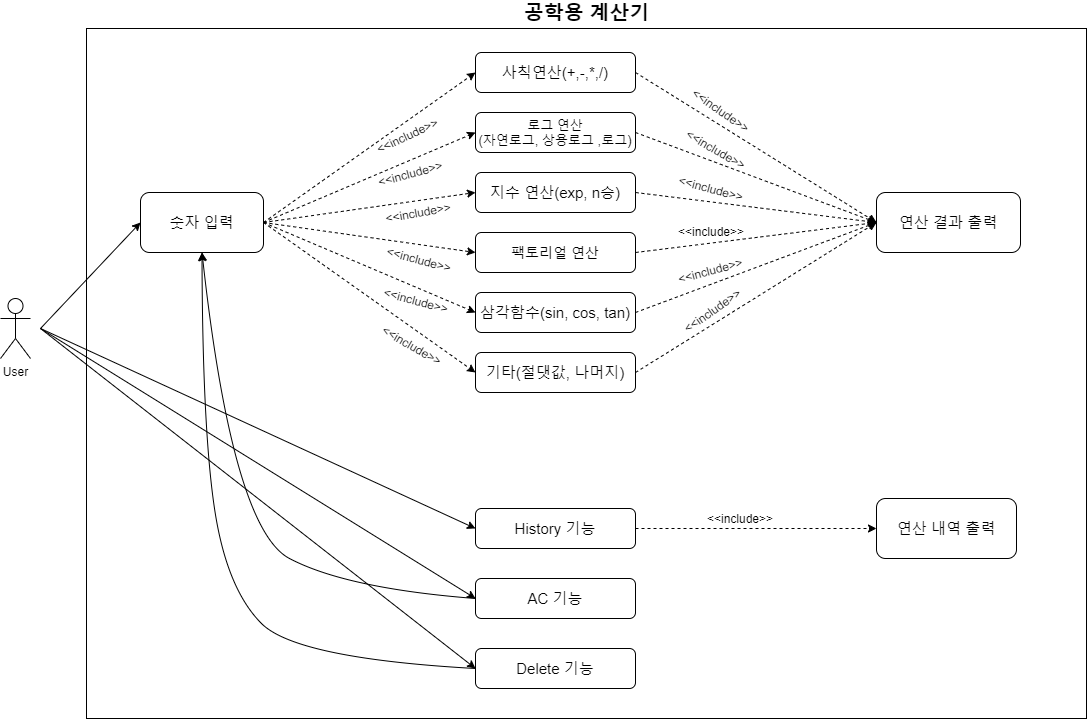

The diagram above was exported from draw.io. Its source (the exported page's mxGraphModel, read from the mxfile embedded in the PNG):
<mxGraphModel dx="1136" dy="1064" grid="1" gridSize="10" guides="1" tooltips="1" connect="1" arrows="1" fold="1" page="1" pageScale="1" pageWidth="1169" pageHeight="827" background="#ffffff" math="0" shadow="0">
  <root>
    <mxCell id="WIyWlLk6GJQsqaUBKTNV-0" />
    <mxCell id="WIyWlLk6GJQsqaUBKTNV-1" parent="WIyWlLk6GJQsqaUBKTNV-0" />
    <mxCell id="T2oh0wW3ENWPP_WhdO72-10" value="" style="rounded=0;whiteSpace=wrap;html=1;fillColor=none;" vertex="1" parent="WIyWlLk6GJQsqaUBKTNV-1">
      <mxGeometry x="140" y="80" width="1000" height="690" as="geometry" />
    </mxCell>
    <mxCell id="WIyWlLk6GJQsqaUBKTNV-3" value="&lt;font style=&quot;font-size: 15px&quot;&gt;사칙연산(+,-,*,/)&lt;br&gt;&lt;/font&gt;" style="rounded=1;whiteSpace=wrap;html=1;fontSize=12;glass=0;strokeWidth=1;shadow=0;" parent="WIyWlLk6GJQsqaUBKTNV-1" vertex="1">
      <mxGeometry x="529" y="104" width="160" height="40" as="geometry" />
    </mxCell>
    <mxCell id="WIyWlLk6GJQsqaUBKTNV-7" value="&lt;font style=&quot;font-size: 13px&quot;&gt;로그 연산&lt;br&gt;(자연로그, 상용로그 ,로그)&lt;br&gt;&lt;/font&gt;" style="rounded=1;whiteSpace=wrap;html=1;fontSize=12;glass=0;strokeWidth=1;shadow=0;" parent="WIyWlLk6GJQsqaUBKTNV-1" vertex="1">
      <mxGeometry x="529" y="164" width="160" height="40" as="geometry" />
    </mxCell>
    <mxCell id="WIyWlLk6GJQsqaUBKTNV-11" value="&lt;font style=&quot;font-size: 15px&quot;&gt;지수 연산(exp, n승)&lt;/font&gt;" style="rounded=1;whiteSpace=wrap;html=1;fontSize=12;glass=0;strokeWidth=1;shadow=0;" parent="WIyWlLk6GJQsqaUBKTNV-1" vertex="1">
      <mxGeometry x="529" y="224" width="160" height="40" as="geometry" />
    </mxCell>
    <mxCell id="k9pR_GYhnGB_hlbsBlis-1" value="&lt;span style=&quot;font-size: 15px&quot;&gt;삼각함수(sin, cos, tan)&lt;/span&gt;" style="rounded=1;whiteSpace=wrap;html=1;fontSize=12;glass=0;strokeWidth=1;shadow=0;" parent="WIyWlLk6GJQsqaUBKTNV-1" vertex="1">
      <mxGeometry x="529" y="344" width="160" height="40" as="geometry" />
    </mxCell>
    <mxCell id="k9pR_GYhnGB_hlbsBlis-2" value="&lt;span style=&quot;font-size: 15px&quot;&gt;기타(절댓값, 나머지)&lt;/span&gt;" style="rounded=1;whiteSpace=wrap;html=1;fontSize=12;glass=0;strokeWidth=1;shadow=0;" parent="WIyWlLk6GJQsqaUBKTNV-1" vertex="1">
      <mxGeometry x="529" y="404" width="160" height="40" as="geometry" />
    </mxCell>
    <mxCell id="k9pR_GYhnGB_hlbsBlis-7" value="&lt;font style=&quot;font-size: 14px&quot;&gt;팩토리얼 연산&lt;/font&gt;" style="rounded=1;whiteSpace=wrap;html=1;fontSize=12;glass=0;strokeWidth=1;shadow=0;" parent="WIyWlLk6GJQsqaUBKTNV-1" vertex="1">
      <mxGeometry x="529" y="284" width="160" height="40" as="geometry" />
    </mxCell>
    <mxCell id="k9pR_GYhnGB_hlbsBlis-10" value="&lt;font style=&quot;font-size: 15px&quot;&gt;숫자 입력&lt;/font&gt;" style="rounded=1;whiteSpace=wrap;html=1;labelBorderColor=none;" parent="WIyWlLk6GJQsqaUBKTNV-1" vertex="1">
      <mxGeometry x="194" y="244" width="123" height="60" as="geometry" />
    </mxCell>
    <mxCell id="k9pR_GYhnGB_hlbsBlis-13" value="&lt;font style=&quot;font-size: 15px&quot;&gt;AC 기능&lt;/font&gt;" style="rounded=1;whiteSpace=wrap;html=1;fontSize=12;glass=0;strokeWidth=1;shadow=0;" parent="WIyWlLk6GJQsqaUBKTNV-1" vertex="1">
      <mxGeometry x="529" y="630" width="160" height="40" as="geometry" />
    </mxCell>
    <mxCell id="k9pR_GYhnGB_hlbsBlis-14" value="&lt;font style=&quot;font-size: 15px&quot;&gt;Delete 기능&lt;/font&gt;" style="rounded=1;whiteSpace=wrap;html=1;fontSize=12;glass=0;strokeWidth=1;shadow=0;" parent="WIyWlLk6GJQsqaUBKTNV-1" vertex="1">
      <mxGeometry x="529" y="700" width="160" height="40" as="geometry" />
    </mxCell>
    <mxCell id="k9pR_GYhnGB_hlbsBlis-16" value="&lt;font style=&quot;font-size: 15px&quot;&gt;연산 결과 출력&lt;/font&gt;" style="rounded=1;whiteSpace=wrap;html=1;" parent="WIyWlLk6GJQsqaUBKTNV-1" vertex="1">
      <mxGeometry x="930" y="244" width="144" height="60" as="geometry" />
    </mxCell>
    <mxCell id="k9pR_GYhnGB_hlbsBlis-17" value="&lt;font style=&quot;font-size: 15px&quot;&gt;연산 내역 출력&lt;/font&gt;" style="rounded=1;whiteSpace=wrap;html=1;" parent="WIyWlLk6GJQsqaUBKTNV-1" vertex="1">
      <mxGeometry x="930" y="550" width="140" height="60" as="geometry" />
    </mxCell>
    <mxCell id="k9pR_GYhnGB_hlbsBlis-19" value="User" style="shape=umlActor;verticalLabelPosition=bottom;verticalAlign=top;html=1;outlineConnect=0;" parent="WIyWlLk6GJQsqaUBKTNV-1" vertex="1">
      <mxGeometry x="54" y="350" width="30" height="60" as="geometry" />
    </mxCell>
    <mxCell id="k9pR_GYhnGB_hlbsBlis-25" value="" style="endArrow=classic;html=1;entryX=0;entryY=0.5;entryDx=0;entryDy=0;" parent="WIyWlLk6GJQsqaUBKTNV-1" target="k9pR_GYhnGB_hlbsBlis-10" edge="1">
      <mxGeometry width="50" height="50" relative="1" as="geometry">
        <mxPoint x="94" y="380" as="sourcePoint" />
        <mxPoint x="144" y="360" as="targetPoint" />
      </mxGeometry>
    </mxCell>
    <mxCell id="k9pR_GYhnGB_hlbsBlis-26" value="" style="endArrow=classic;html=1;entryX=0;entryY=0.5;entryDx=0;entryDy=0;" parent="WIyWlLk6GJQsqaUBKTNV-1" target="k9pR_GYhnGB_hlbsBlis-13" edge="1">
      <mxGeometry width="50" height="50" relative="1" as="geometry">
        <mxPoint x="94" y="380" as="sourcePoint" />
        <mxPoint x="524" y="710" as="targetPoint" />
      </mxGeometry>
    </mxCell>
    <mxCell id="k9pR_GYhnGB_hlbsBlis-27" value="" style="endArrow=classic;html=1;entryX=0;entryY=0.5;entryDx=0;entryDy=0;" parent="WIyWlLk6GJQsqaUBKTNV-1" edge="1" target="k9pR_GYhnGB_hlbsBlis-14">
      <mxGeometry width="50" height="50" relative="1" as="geometry">
        <mxPoint x="94" y="380" as="sourcePoint" />
        <mxPoint x="529" y="767.9999999999998" as="targetPoint" />
      </mxGeometry>
    </mxCell>
    <mxCell id="k9pR_GYhnGB_hlbsBlis-29" value="" style="curved=1;endArrow=classic;html=1;entryX=0.5;entryY=1;entryDx=0;entryDy=0;exitX=0;exitY=0.5;exitDx=0;exitDy=0;" parent="WIyWlLk6GJQsqaUBKTNV-1" edge="1" target="k9pR_GYhnGB_hlbsBlis-10" source="k9pR_GYhnGB_hlbsBlis-14">
      <mxGeometry width="50" height="50" relative="1" as="geometry">
        <mxPoint x="529" y="780" as="sourcePoint" />
        <mxPoint x="266" y="410" as="targetPoint" />
        <Array as="points">
          <mxPoint x="350" y="710" />
          <mxPoint x="280" y="640" />
          <mxPoint x="256" y="480" />
        </Array>
      </mxGeometry>
    </mxCell>
    <mxCell id="k9pR_GYhnGB_hlbsBlis-32" value="" style="endArrow=classic;html=1;entryX=0;entryY=0.5;entryDx=0;entryDy=0;dashed=1;exitX=1;exitY=0.5;exitDx=0;exitDy=0;" parent="WIyWlLk6GJQsqaUBKTNV-1" target="WIyWlLk6GJQsqaUBKTNV-3" edge="1" source="k9pR_GYhnGB_hlbsBlis-10">
      <mxGeometry width="50" height="50" relative="1" as="geometry">
        <mxPoint x="317" y="374" as="sourcePoint" />
        <mxPoint x="524" y="130" as="targetPoint" />
      </mxGeometry>
    </mxCell>
    <mxCell id="k9pR_GYhnGB_hlbsBlis-34" value="" style="endArrow=classic;html=1;dashed=1;entryX=0;entryY=0.5;entryDx=0;entryDy=0;exitX=1;exitY=0.5;exitDx=0;exitDy=0;" parent="WIyWlLk6GJQsqaUBKTNV-1" target="WIyWlLk6GJQsqaUBKTNV-7" edge="1" source="k9pR_GYhnGB_hlbsBlis-10">
      <mxGeometry width="50" height="50" relative="1" as="geometry">
        <mxPoint x="317" y="374" as="sourcePoint" />
        <mxPoint x="367" y="324" as="targetPoint" />
      </mxGeometry>
    </mxCell>
    <mxCell id="k9pR_GYhnGB_hlbsBlis-39" value="" style="endArrow=classic;html=1;dashed=1;entryX=0;entryY=0.5;entryDx=0;entryDy=0;exitX=1;exitY=0.5;exitDx=0;exitDy=0;" parent="WIyWlLk6GJQsqaUBKTNV-1" target="WIyWlLk6GJQsqaUBKTNV-11" edge="1" source="k9pR_GYhnGB_hlbsBlis-10">
      <mxGeometry width="50" height="50" relative="1" as="geometry">
        <mxPoint x="324" y="370" as="sourcePoint" />
        <mxPoint x="374" y="350" as="targetPoint" />
      </mxGeometry>
    </mxCell>
    <mxCell id="k9pR_GYhnGB_hlbsBlis-40" value="" style="endArrow=classic;html=1;dashed=1;entryX=0;entryY=0.5;entryDx=0;entryDy=0;exitX=1;exitY=0.5;exitDx=0;exitDy=0;" parent="WIyWlLk6GJQsqaUBKTNV-1" target="k9pR_GYhnGB_hlbsBlis-7" edge="1" source="k9pR_GYhnGB_hlbsBlis-10">
      <mxGeometry width="50" height="50" relative="1" as="geometry">
        <mxPoint x="317" y="374" as="sourcePoint" />
        <mxPoint x="367" y="324" as="targetPoint" />
      </mxGeometry>
    </mxCell>
    <mxCell id="k9pR_GYhnGB_hlbsBlis-41" value="" style="endArrow=classic;html=1;dashed=1;entryX=0;entryY=0.5;entryDx=0;entryDy=0;exitX=1;exitY=0.5;exitDx=0;exitDy=0;" parent="WIyWlLk6GJQsqaUBKTNV-1" target="k9pR_GYhnGB_hlbsBlis-1" edge="1" source="k9pR_GYhnGB_hlbsBlis-10">
      <mxGeometry width="50" height="50" relative="1" as="geometry">
        <mxPoint x="317" y="374" as="sourcePoint" />
        <mxPoint x="367" y="324" as="targetPoint" />
      </mxGeometry>
    </mxCell>
    <mxCell id="k9pR_GYhnGB_hlbsBlis-42" value="" style="endArrow=classic;html=1;dashed=1;entryX=0;entryY=0.5;entryDx=0;entryDy=0;exitX=1;exitY=0.5;exitDx=0;exitDy=0;" parent="WIyWlLk6GJQsqaUBKTNV-1" target="k9pR_GYhnGB_hlbsBlis-2" edge="1" source="k9pR_GYhnGB_hlbsBlis-10">
      <mxGeometry width="50" height="50" relative="1" as="geometry">
        <mxPoint x="324" y="380" as="sourcePoint" />
        <mxPoint x="374" y="390" as="targetPoint" />
      </mxGeometry>
    </mxCell>
    <mxCell id="k9pR_GYhnGB_hlbsBlis-46" value="" style="endArrow=classic;html=1;dashed=1;exitX=1;exitY=0.5;exitDx=0;exitDy=0;entryX=0;entryY=0.5;entryDx=0;entryDy=0;" parent="WIyWlLk6GJQsqaUBKTNV-1" source="WIyWlLk6GJQsqaUBKTNV-3" target="k9pR_GYhnGB_hlbsBlis-16" edge="1">
      <mxGeometry width="50" height="50" relative="1" as="geometry">
        <mxPoint x="684" y="150" as="sourcePoint" />
        <mxPoint x="734" y="100" as="targetPoint" />
      </mxGeometry>
    </mxCell>
    <mxCell id="k9pR_GYhnGB_hlbsBlis-47" value="" style="endArrow=classic;html=1;dashed=1;entryX=0;entryY=0.5;entryDx=0;entryDy=0;" parent="WIyWlLk6GJQsqaUBKTNV-1" target="k9pR_GYhnGB_hlbsBlis-16" edge="1">
      <mxGeometry width="50" height="50" relative="1" as="geometry">
        <mxPoint x="689" y="184" as="sourcePoint" />
        <mxPoint x="744" y="160" as="targetPoint" />
      </mxGeometry>
    </mxCell>
    <mxCell id="k9pR_GYhnGB_hlbsBlis-49" value="" style="endArrow=classic;html=1;dashed=1;exitX=1;exitY=0.5;exitDx=0;exitDy=0;entryX=0;entryY=0.5;entryDx=0;entryDy=0;" parent="WIyWlLk6GJQsqaUBKTNV-1" source="WIyWlLk6GJQsqaUBKTNV-11" edge="1" target="k9pR_GYhnGB_hlbsBlis-16">
      <mxGeometry width="50" height="50" relative="1" as="geometry">
        <mxPoint x="684" y="330" as="sourcePoint" />
        <mxPoint x="944" y="304" as="targetPoint" />
      </mxGeometry>
    </mxCell>
    <mxCell id="k9pR_GYhnGB_hlbsBlis-50" value="" style="endArrow=classic;html=1;dashed=1;exitX=1;exitY=0.5;exitDx=0;exitDy=0;entryX=0;entryY=0.5;entryDx=0;entryDy=0;" parent="WIyWlLk6GJQsqaUBKTNV-1" source="k9pR_GYhnGB_hlbsBlis-7" target="k9pR_GYhnGB_hlbsBlis-16" edge="1">
      <mxGeometry width="50" height="50" relative="1" as="geometry">
        <mxPoint x="684" y="390" as="sourcePoint" />
        <mxPoint x="734" y="340" as="targetPoint" />
      </mxGeometry>
    </mxCell>
    <mxCell id="k9pR_GYhnGB_hlbsBlis-52" value="" style="endArrow=classic;html=1;dashed=1;entryX=0;entryY=0.5;entryDx=0;entryDy=0;exitX=1;exitY=0.5;exitDx=0;exitDy=0;" parent="WIyWlLk6GJQsqaUBKTNV-1" source="k9pR_GYhnGB_hlbsBlis-1" target="k9pR_GYhnGB_hlbsBlis-16" edge="1">
      <mxGeometry width="50" height="50" relative="1" as="geometry">
        <mxPoint x="689" y="420" as="sourcePoint" />
        <mxPoint x="739" y="370" as="targetPoint" />
      </mxGeometry>
    </mxCell>
    <mxCell id="k9pR_GYhnGB_hlbsBlis-53" value="" style="endArrow=classic;html=1;dashed=1;entryX=0;entryY=0.5;entryDx=0;entryDy=0;exitX=1;exitY=0.5;exitDx=0;exitDy=0;" parent="WIyWlLk6GJQsqaUBKTNV-1" source="k9pR_GYhnGB_hlbsBlis-2" target="k9pR_GYhnGB_hlbsBlis-16" edge="1">
      <mxGeometry width="50" height="50" relative="1" as="geometry">
        <mxPoint x="689" y="480" as="sourcePoint" />
        <mxPoint x="944" y="300" as="targetPoint" />
      </mxGeometry>
    </mxCell>
    <mxCell id="k9pR_GYhnGB_hlbsBlis-57" value="&amp;lt;&amp;lt;include&amp;gt;&amp;gt;" style="text;html=1;strokeColor=none;fillColor=none;align=center;verticalAlign=middle;whiteSpace=wrap;rounded=0;rotation=-25;" parent="WIyWlLk6GJQsqaUBKTNV-1" vertex="1">
      <mxGeometry x="441" y="177" width="40" height="20" as="geometry" />
    </mxCell>
    <mxCell id="k9pR_GYhnGB_hlbsBlis-58" value="&amp;lt;&amp;lt;include&amp;gt;&amp;gt;" style="text;html=1;strokeColor=none;fillColor=none;align=center;verticalAlign=middle;whiteSpace=wrap;rounded=0;rotation=-15;" parent="WIyWlLk6GJQsqaUBKTNV-1" vertex="1">
      <mxGeometry x="444" y="215" width="40" height="20" as="geometry" />
    </mxCell>
    <mxCell id="k9pR_GYhnGB_hlbsBlis-60" value="&amp;lt;&amp;lt;include&amp;gt;&amp;gt;" style="text;html=1;strokeColor=none;fillColor=none;align=center;verticalAlign=middle;whiteSpace=wrap;rounded=0;rotation=-10;" parent="WIyWlLk6GJQsqaUBKTNV-1" vertex="1">
      <mxGeometry x="452" y="254" width="40" height="20" as="geometry" />
    </mxCell>
    <mxCell id="k9pR_GYhnGB_hlbsBlis-61" value="&amp;lt;&amp;lt;include&amp;gt;&amp;gt;" style="text;html=1;strokeColor=none;fillColor=none;align=center;verticalAlign=middle;whiteSpace=wrap;rounded=0;rotation=15;" parent="WIyWlLk6GJQsqaUBKTNV-1" vertex="1">
      <mxGeometry x="453" y="301" width="40" height="20" as="geometry" />
    </mxCell>
    <mxCell id="k9pR_GYhnGB_hlbsBlis-62" value="&amp;lt;&amp;lt;include&amp;gt;&amp;gt;" style="text;html=1;strokeColor=none;fillColor=none;align=center;verticalAlign=middle;whiteSpace=wrap;rounded=0;rotation=15;" parent="WIyWlLk6GJQsqaUBKTNV-1" vertex="1">
      <mxGeometry x="450" y="342" width="40" height="20" as="geometry" />
    </mxCell>
    <mxCell id="k9pR_GYhnGB_hlbsBlis-63" value="&amp;lt;&amp;lt;include&amp;gt;&amp;gt;" style="text;html=1;strokeColor=none;fillColor=none;align=center;verticalAlign=middle;whiteSpace=wrap;rounded=0;rotation=30;" parent="WIyWlLk6GJQsqaUBKTNV-1" vertex="1">
      <mxGeometry x="446" y="387" width="40" height="20" as="geometry" />
    </mxCell>
    <mxCell id="k9pR_GYhnGB_hlbsBlis-68" value="&amp;lt;&amp;lt;include&amp;gt;&amp;gt;" style="text;html=1;strokeColor=none;fillColor=none;align=center;verticalAlign=middle;whiteSpace=wrap;rounded=0;rotation=35;" parent="WIyWlLk6GJQsqaUBKTNV-1" vertex="1">
      <mxGeometry x="755" y="152" width="40" height="20" as="geometry" />
    </mxCell>
    <mxCell id="k9pR_GYhnGB_hlbsBlis-69" value="&amp;lt;&amp;lt;include&amp;gt;&amp;gt;" style="text;html=1;strokeColor=none;fillColor=none;align=center;verticalAlign=middle;whiteSpace=wrap;rounded=0;rotation=30;" parent="WIyWlLk6GJQsqaUBKTNV-1" vertex="1">
      <mxGeometry x="750" y="191" width="40" height="20" as="geometry" />
    </mxCell>
    <mxCell id="k9pR_GYhnGB_hlbsBlis-71" value="&amp;lt;&amp;lt;include&amp;gt;&amp;gt;" style="text;html=1;strokeColor=none;fillColor=none;align=center;verticalAlign=middle;whiteSpace=wrap;rounded=0;rotation=15;" parent="WIyWlLk6GJQsqaUBKTNV-1" vertex="1">
      <mxGeometry x="745" y="230" width="40" height="20" as="geometry" />
    </mxCell>
    <mxCell id="k9pR_GYhnGB_hlbsBlis-72" value="&amp;lt;&amp;lt;include&amp;gt;&amp;gt;" style="text;html=1;strokeColor=none;fillColor=none;align=center;verticalAlign=middle;whiteSpace=wrap;rounded=0;rotation=0;" parent="WIyWlLk6GJQsqaUBKTNV-1" vertex="1">
      <mxGeometry x="745" y="251" width="40" height="64" as="geometry" />
    </mxCell>
    <mxCell id="k9pR_GYhnGB_hlbsBlis-73" value="&amp;lt;&amp;lt;include&amp;gt;&amp;gt;" style="text;html=1;strokeColor=none;fillColor=none;align=center;verticalAlign=middle;whiteSpace=wrap;rounded=0;rotation=-15;" parent="WIyWlLk6GJQsqaUBKTNV-1" vertex="1">
      <mxGeometry x="744" y="312" width="40" height="20" as="geometry" />
    </mxCell>
    <mxCell id="k9pR_GYhnGB_hlbsBlis-74" value="&amp;lt;&amp;lt;include&amp;gt;&amp;gt;" style="text;html=1;strokeColor=none;fillColor=none;align=center;verticalAlign=middle;whiteSpace=wrap;rounded=0;rotation=-35;" parent="WIyWlLk6GJQsqaUBKTNV-1" vertex="1">
      <mxGeometry x="746" y="352" width="40" height="20" as="geometry" />
    </mxCell>
    <mxCell id="UnxRyiwLo8RgHW44ojQj-1" value="&lt;span style=&quot;font-size: 15px&quot;&gt;History 기능&lt;/span&gt;" style="rounded=1;whiteSpace=wrap;html=1;fontSize=12;glass=0;strokeWidth=1;shadow=0;" parent="WIyWlLk6GJQsqaUBKTNV-1" vertex="1">
      <mxGeometry x="529" y="560" width="160" height="40" as="geometry" />
    </mxCell>
    <mxCell id="UnxRyiwLo8RgHW44ojQj-3" value="" style="endArrow=classic;html=1;entryX=0;entryY=0.5;entryDx=0;entryDy=0;" parent="WIyWlLk6GJQsqaUBKTNV-1" target="UnxRyiwLo8RgHW44ojQj-1" edge="1">
      <mxGeometry width="50" height="50" relative="1" as="geometry">
        <mxPoint x="94" y="380" as="sourcePoint" />
        <mxPoint x="144" y="610" as="targetPoint" />
      </mxGeometry>
    </mxCell>
    <mxCell id="UnxRyiwLo8RgHW44ojQj-4" value="" style="curved=1;endArrow=classic;html=1;exitX=0;exitY=0.5;exitDx=0;exitDy=0;entryX=0.5;entryY=1;entryDx=0;entryDy=0;" parent="WIyWlLk6GJQsqaUBKTNV-1" source="k9pR_GYhnGB_hlbsBlis-13" edge="1" target="k9pR_GYhnGB_hlbsBlis-10">
      <mxGeometry width="50" height="50" relative="1" as="geometry">
        <mxPoint x="557" y="780" as="sourcePoint" />
        <mxPoint x="294" y="410" as="targetPoint" />
        <Array as="points">
          <mxPoint x="400" y="640" />
          <mxPoint x="286" y="580" />
        </Array>
      </mxGeometry>
    </mxCell>
    <mxCell id="UnxRyiwLo8RgHW44ojQj-5" value="" style="endArrow=classic;html=1;exitX=1;exitY=0.5;exitDx=0;exitDy=0;entryX=0;entryY=0.5;entryDx=0;entryDy=0;dashed=1;" parent="WIyWlLk6GJQsqaUBKTNV-1" source="UnxRyiwLo8RgHW44ojQj-1" target="k9pR_GYhnGB_hlbsBlis-17" edge="1">
      <mxGeometry width="50" height="50" relative="1" as="geometry">
        <mxPoint x="734" y="530" as="sourcePoint" />
        <mxPoint x="784" y="480" as="targetPoint" />
      </mxGeometry>
    </mxCell>
    <mxCell id="T2oh0wW3ENWPP_WhdO72-8" value="&amp;lt;&amp;lt;include&amp;gt;&amp;gt;" style="text;html=1;strokeColor=none;fillColor=none;align=center;verticalAlign=middle;whiteSpace=wrap;rounded=0;rotation=0;" vertex="1" parent="WIyWlLk6GJQsqaUBKTNV-1">
      <mxGeometry x="774" y="560" width="40" height="20" as="geometry" />
    </mxCell>
    <mxCell id="T2oh0wW3ENWPP_WhdO72-11" value="공학용 계산기" style="text;html=1;strokeColor=none;fillColor=none;align=center;verticalAlign=middle;whiteSpace=wrap;rounded=0;fontSize=20;fontStyle=1" vertex="1" parent="WIyWlLk6GJQsqaUBKTNV-1">
      <mxGeometry x="559.5" y="54" width="161" height="20" as="geometry" />
    </mxCell>
  </root>
</mxGraphModel>